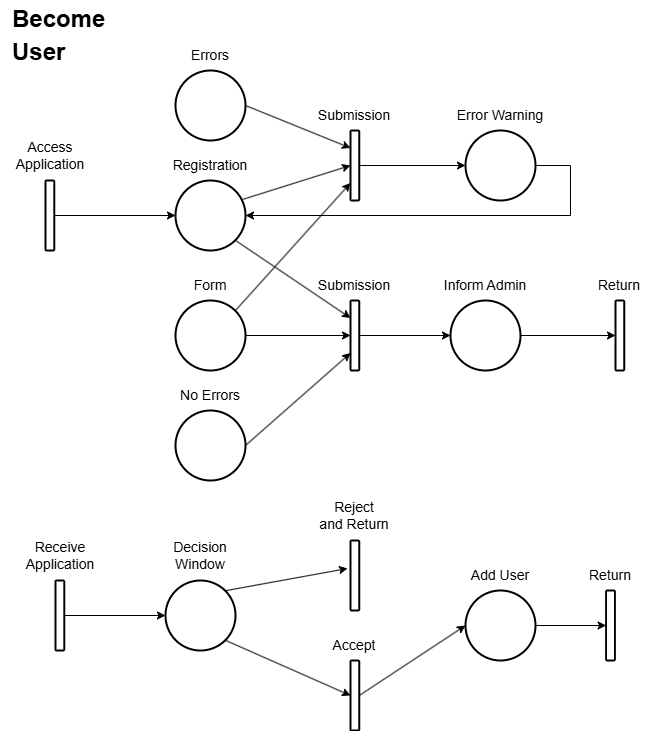

The diagram above was exported from draw.io. Its source (the exported page's mxGraphModel, read from the mxfile embedded in the PNG):
<mxGraphModel dx="630" dy="477" grid="1" gridSize="10" guides="1" tooltips="1" connect="1" arrows="1" fold="1" page="1" pageScale="1" pageWidth="850" pageHeight="1100" math="0" shadow="0">
  <root>
    <mxCell id="0" />
    <mxCell id="1" parent="0" />
    <mxCell id="BAqDUHut93xauwk-rwSg-1" value="" style="ellipse;whiteSpace=wrap;html=1;aspect=fixed;strokeWidth=2;" parent="1" vertex="1">
      <mxGeometry x="225" y="270" width="70" height="70" as="geometry" />
    </mxCell>
    <mxCell id="BAqDUHut93xauwk-rwSg-2" value="" style="rounded=1;whiteSpace=wrap;html=1;strokeWidth=2;" parent="1" vertex="1">
      <mxGeometry x="95" y="270" width="8.75" height="70" as="geometry" />
    </mxCell>
    <mxCell id="BAqDUHut93xauwk-rwSg-3" value="" style="endArrow=classic;html=1;rounded=0;exitX=1;exitY=0.5;exitDx=0;exitDy=0;entryX=0;entryY=0.5;entryDx=0;entryDy=0;" parent="1" source="BAqDUHut93xauwk-rwSg-2" target="BAqDUHut93xauwk-rwSg-1" edge="1">
      <mxGeometry width="50" height="50" relative="1" as="geometry">
        <mxPoint x="265" y="390" as="sourcePoint" />
        <mxPoint x="315" y="340" as="targetPoint" />
      </mxGeometry>
    </mxCell>
    <mxCell id="BAqDUHut93xauwk-rwSg-4" value="Access Application" style="text;html=1;align=center;verticalAlign=middle;whiteSpace=wrap;rounded=0;fontSize=14;" parent="1" vertex="1">
      <mxGeometry x="50" y="220" width="100" height="50" as="geometry" />
    </mxCell>
    <mxCell id="BAqDUHut93xauwk-rwSg-6" value="Registration" style="text;html=1;align=center;verticalAlign=middle;whiteSpace=wrap;rounded=0;fontSize=14;" parent="1" vertex="1">
      <mxGeometry x="210" y="230" width="100" height="50" as="geometry" />
    </mxCell>
    <mxCell id="BAqDUHut93xauwk-rwSg-7" value="" style="ellipse;whiteSpace=wrap;html=1;aspect=fixed;strokeWidth=2;" parent="1" vertex="1">
      <mxGeometry x="225" y="160" width="70" height="70" as="geometry" />
    </mxCell>
    <mxCell id="BAqDUHut93xauwk-rwSg-9" value="Errors" style="text;html=1;align=center;verticalAlign=middle;whiteSpace=wrap;rounded=0;fontSize=14;" parent="1" vertex="1">
      <mxGeometry x="210" y="120" width="100" height="50" as="geometry" />
    </mxCell>
    <mxCell id="BAqDUHut93xauwk-rwSg-10" value="" style="rounded=1;whiteSpace=wrap;html=1;strokeWidth=2;" parent="1" vertex="1">
      <mxGeometry x="400" y="220" width="8.76" height="70" as="geometry" />
    </mxCell>
    <mxCell id="BAqDUHut93xauwk-rwSg-11" value="" style="endArrow=classic;html=1;rounded=0;exitX=0.957;exitY=0.271;exitDx=0;exitDy=0;entryX=0;entryY=0.5;entryDx=0;entryDy=0;exitPerimeter=0;" parent="1" source="BAqDUHut93xauwk-rwSg-1" target="BAqDUHut93xauwk-rwSg-10" edge="1">
      <mxGeometry width="50" height="50" relative="1" as="geometry">
        <mxPoint x="330" y="240" as="sourcePoint" />
        <mxPoint x="380" y="190" as="targetPoint" />
      </mxGeometry>
    </mxCell>
    <mxCell id="BAqDUHut93xauwk-rwSg-12" value="" style="endArrow=classic;html=1;rounded=0;entryX=0;entryY=0.25;entryDx=0;entryDy=0;exitX=1;exitY=0.5;exitDx=0;exitDy=0;" parent="1" source="BAqDUHut93xauwk-rwSg-7" target="BAqDUHut93xauwk-rwSg-10" edge="1">
      <mxGeometry width="50" height="50" relative="1" as="geometry">
        <mxPoint x="300" y="160" as="sourcePoint" />
        <mxPoint x="380" y="190" as="targetPoint" />
      </mxGeometry>
    </mxCell>
    <mxCell id="BAqDUHut93xauwk-rwSg-14" value="Submission" style="text;html=1;align=center;verticalAlign=middle;whiteSpace=wrap;rounded=0;fontSize=14;" parent="1" vertex="1">
      <mxGeometry x="354.38" y="180" width="100" height="50" as="geometry" />
    </mxCell>
    <mxCell id="BAqDUHut93xauwk-rwSg-15" value="" style="ellipse;whiteSpace=wrap;html=1;aspect=fixed;strokeWidth=2;" parent="1" vertex="1">
      <mxGeometry x="515" y="220" width="70" height="70" as="geometry" />
    </mxCell>
    <mxCell id="BAqDUHut93xauwk-rwSg-16" value="Error Warning" style="text;html=1;align=center;verticalAlign=middle;whiteSpace=wrap;rounded=0;fontSize=14;" parent="1" vertex="1">
      <mxGeometry x="500" y="180" width="100" height="50" as="geometry" />
    </mxCell>
    <mxCell id="BAqDUHut93xauwk-rwSg-17" value="" style="endArrow=classic;html=1;rounded=0;entryX=0;entryY=0.5;entryDx=0;entryDy=0;exitX=1;exitY=0.5;exitDx=0;exitDy=0;" parent="1" source="BAqDUHut93xauwk-rwSg-10" target="BAqDUHut93xauwk-rwSg-15" edge="1">
      <mxGeometry width="50" height="50" relative="1" as="geometry">
        <mxPoint x="410" y="220" as="sourcePoint" />
        <mxPoint x="470" y="190" as="targetPoint" />
      </mxGeometry>
    </mxCell>
    <mxCell id="az_JBLS5CWNZV9TIFP6J-20" value="&lt;h1 style=&quot;margin-top: 0px; line-height: 100%;&quot;&gt;Become&lt;/h1&gt;&lt;h1 style=&quot;margin-top: 0px; line-height: 40%;&quot;&gt;User&lt;/h1&gt;" style="text;html=1;whiteSpace=wrap;overflow=hidden;rounded=0;" parent="1" vertex="1">
      <mxGeometry x="60" y="90" width="180" height="120" as="geometry" />
    </mxCell>
    <mxCell id="az_JBLS5CWNZV9TIFP6J-29" style="edgeStyle=orthogonalEdgeStyle;rounded=0;orthogonalLoop=1;jettySize=auto;html=1;exitX=1;exitY=0.5;exitDx=0;exitDy=0;entryX=0;entryY=0.5;entryDx=0;entryDy=0;" parent="1" source="az_JBLS5CWNZV9TIFP6J-21" target="az_JBLS5CWNZV9TIFP6J-26" edge="1">
      <mxGeometry relative="1" as="geometry" />
    </mxCell>
    <mxCell id="az_JBLS5CWNZV9TIFP6J-21" value="" style="ellipse;whiteSpace=wrap;html=1;aspect=fixed;strokeWidth=2;" parent="1" vertex="1">
      <mxGeometry x="225" y="390" width="70" height="70" as="geometry" />
    </mxCell>
    <mxCell id="az_JBLS5CWNZV9TIFP6J-22" value="Form" style="text;html=1;align=center;verticalAlign=middle;whiteSpace=wrap;rounded=0;fontSize=14;" parent="1" vertex="1">
      <mxGeometry x="210" y="350" width="100" height="50" as="geometry" />
    </mxCell>
    <mxCell id="az_JBLS5CWNZV9TIFP6J-23" style="edgeStyle=orthogonalEdgeStyle;rounded=0;orthogonalLoop=1;jettySize=auto;html=1;exitX=1;exitY=0.5;exitDx=0;exitDy=0;entryX=1;entryY=0.5;entryDx=0;entryDy=0;" parent="1" source="BAqDUHut93xauwk-rwSg-15" target="BAqDUHut93xauwk-rwSg-1" edge="1">
      <mxGeometry relative="1" as="geometry">
        <Array as="points">
          <mxPoint x="620" y="255" />
          <mxPoint x="620" y="305" />
        </Array>
      </mxGeometry>
    </mxCell>
    <mxCell id="az_JBLS5CWNZV9TIFP6J-25" value="" style="endArrow=classic;html=1;rounded=0;exitX=1;exitY=0;exitDx=0;exitDy=0;entryX=0;entryY=0.75;entryDx=0;entryDy=0;" parent="1" source="az_JBLS5CWNZV9TIFP6J-21" target="BAqDUHut93xauwk-rwSg-10" edge="1">
      <mxGeometry width="50" height="50" relative="1" as="geometry">
        <mxPoint x="400" y="290" as="sourcePoint" />
        <mxPoint x="450" y="240" as="targetPoint" />
      </mxGeometry>
    </mxCell>
    <mxCell id="az_JBLS5CWNZV9TIFP6J-32" style="edgeStyle=orthogonalEdgeStyle;rounded=0;orthogonalLoop=1;jettySize=auto;html=1;exitX=1;exitY=0.5;exitDx=0;exitDy=0;entryX=0;entryY=0.5;entryDx=0;entryDy=0;" parent="1" source="az_JBLS5CWNZV9TIFP6J-26" target="az_JBLS5CWNZV9TIFP6J-30" edge="1">
      <mxGeometry relative="1" as="geometry" />
    </mxCell>
    <mxCell id="az_JBLS5CWNZV9TIFP6J-26" value="" style="rounded=1;whiteSpace=wrap;html=1;strokeWidth=2;" parent="1" vertex="1">
      <mxGeometry x="400" y="390" width="8.76" height="70" as="geometry" />
    </mxCell>
    <mxCell id="az_JBLS5CWNZV9TIFP6J-27" value="Submission" style="text;html=1;align=center;verticalAlign=middle;whiteSpace=wrap;rounded=0;fontSize=14;" parent="1" vertex="1">
      <mxGeometry x="354.38" y="350" width="100" height="50" as="geometry" />
    </mxCell>
    <mxCell id="az_JBLS5CWNZV9TIFP6J-28" value="" style="endArrow=classic;html=1;rounded=0;exitX=1;exitY=1;exitDx=0;exitDy=0;entryX=0;entryY=0.25;entryDx=0;entryDy=0;" parent="1" source="BAqDUHut93xauwk-rwSg-1" target="az_JBLS5CWNZV9TIFP6J-26" edge="1">
      <mxGeometry width="50" height="50" relative="1" as="geometry">
        <mxPoint x="400" y="390" as="sourcePoint" />
        <mxPoint x="450" y="340" as="targetPoint" />
      </mxGeometry>
    </mxCell>
    <mxCell id="az_JBLS5CWNZV9TIFP6J-35" style="edgeStyle=orthogonalEdgeStyle;rounded=0;orthogonalLoop=1;jettySize=auto;html=1;exitX=1;exitY=0.5;exitDx=0;exitDy=0;entryX=0;entryY=0.5;entryDx=0;entryDy=0;" parent="1" source="az_JBLS5CWNZV9TIFP6J-30" target="az_JBLS5CWNZV9TIFP6J-33" edge="1">
      <mxGeometry relative="1" as="geometry" />
    </mxCell>
    <mxCell id="az_JBLS5CWNZV9TIFP6J-30" value="" style="ellipse;whiteSpace=wrap;html=1;aspect=fixed;strokeWidth=2;" parent="1" vertex="1">
      <mxGeometry x="500" y="390" width="70" height="70" as="geometry" />
    </mxCell>
    <mxCell id="az_JBLS5CWNZV9TIFP6J-31" value="Inform Admin" style="text;html=1;align=center;verticalAlign=middle;whiteSpace=wrap;rounded=0;fontSize=14;" parent="1" vertex="1">
      <mxGeometry x="485" y="350" width="100" height="50" as="geometry" />
    </mxCell>
    <mxCell id="az_JBLS5CWNZV9TIFP6J-33" value="" style="rounded=1;whiteSpace=wrap;html=1;strokeWidth=2;" parent="1" vertex="1">
      <mxGeometry x="665" y="390" width="8.75" height="70" as="geometry" />
    </mxCell>
    <mxCell id="az_JBLS5CWNZV9TIFP6J-34" value="Return" style="text;html=1;align=center;verticalAlign=middle;whiteSpace=wrap;rounded=0;fontSize=14;" parent="1" vertex="1">
      <mxGeometry x="619.38" y="350" width="100" height="50" as="geometry" />
    </mxCell>
    <mxCell id="az_JBLS5CWNZV9TIFP6J-44" style="edgeStyle=orthogonalEdgeStyle;rounded=0;orthogonalLoop=1;jettySize=auto;html=1;exitX=1;exitY=0.5;exitDx=0;exitDy=0;entryX=0;entryY=0.5;entryDx=0;entryDy=0;" parent="1" source="az_JBLS5CWNZV9TIFP6J-40" target="az_JBLS5CWNZV9TIFP6J-42" edge="1">
      <mxGeometry relative="1" as="geometry" />
    </mxCell>
    <mxCell id="az_JBLS5CWNZV9TIFP6J-40" value="" style="rounded=1;whiteSpace=wrap;html=1;strokeWidth=2;" parent="1" vertex="1">
      <mxGeometry x="105" y="670" width="8.75" height="70" as="geometry" />
    </mxCell>
    <mxCell id="az_JBLS5CWNZV9TIFP6J-41" value="Receive&lt;div&gt;Application&lt;/div&gt;" style="text;html=1;align=center;verticalAlign=middle;whiteSpace=wrap;rounded=0;fontSize=14;" parent="1" vertex="1">
      <mxGeometry x="60" y="620" width="100" height="50" as="geometry" />
    </mxCell>
    <mxCell id="az_JBLS5CWNZV9TIFP6J-42" value="" style="ellipse;whiteSpace=wrap;html=1;aspect=fixed;strokeWidth=2;" parent="1" vertex="1">
      <mxGeometry x="215" y="670" width="70" height="70" as="geometry" />
    </mxCell>
    <mxCell id="az_JBLS5CWNZV9TIFP6J-43" value="Decision Window" style="text;html=1;align=center;verticalAlign=middle;whiteSpace=wrap;rounded=0;fontSize=14;" parent="1" vertex="1">
      <mxGeometry x="200" y="620" width="100" height="50" as="geometry" />
    </mxCell>
    <mxCell id="az_JBLS5CWNZV9TIFP6J-45" value="" style="rounded=1;whiteSpace=wrap;html=1;strokeWidth=2;" parent="1" vertex="1">
      <mxGeometry x="400" y="630" width="8.76" height="70" as="geometry" />
    </mxCell>
    <mxCell id="az_JBLS5CWNZV9TIFP6J-46" value="Reject&lt;div&gt;and Return&lt;/div&gt;" style="text;html=1;align=center;verticalAlign=middle;whiteSpace=wrap;rounded=0;fontSize=14;" parent="1" vertex="1">
      <mxGeometry x="354.38" y="580" width="100" height="50" as="geometry" />
    </mxCell>
    <mxCell id="az_JBLS5CWNZV9TIFP6J-47" value="" style="rounded=1;whiteSpace=wrap;html=1;strokeWidth=2;" parent="1" vertex="1">
      <mxGeometry x="400" y="750" width="8.76" height="70" as="geometry" />
    </mxCell>
    <mxCell id="az_JBLS5CWNZV9TIFP6J-48" value="Accept" style="text;html=1;align=center;verticalAlign=middle;whiteSpace=wrap;rounded=0;fontSize=14;" parent="1" vertex="1">
      <mxGeometry x="354.38" y="710" width="100" height="50" as="geometry" />
    </mxCell>
    <mxCell id="az_JBLS5CWNZV9TIFP6J-61" style="edgeStyle=orthogonalEdgeStyle;rounded=0;orthogonalLoop=1;jettySize=auto;html=1;exitX=1;exitY=0.5;exitDx=0;exitDy=0;entryX=0;entryY=0.5;entryDx=0;entryDy=0;" parent="1" source="az_JBLS5CWNZV9TIFP6J-49" target="az_JBLS5CWNZV9TIFP6J-59" edge="1">
      <mxGeometry relative="1" as="geometry">
        <mxPoint x="650" y="715" as="targetPoint" />
      </mxGeometry>
    </mxCell>
    <mxCell id="az_JBLS5CWNZV9TIFP6J-49" value="" style="ellipse;whiteSpace=wrap;html=1;aspect=fixed;strokeWidth=2;" parent="1" vertex="1">
      <mxGeometry x="515" y="680" width="70" height="70" as="geometry" />
    </mxCell>
    <mxCell id="az_JBLS5CWNZV9TIFP6J-50" value="Add User" style="text;html=1;align=center;verticalAlign=middle;whiteSpace=wrap;rounded=0;fontSize=14;" parent="1" vertex="1">
      <mxGeometry x="500" y="640" width="100" height="50" as="geometry" />
    </mxCell>
    <mxCell id="az_JBLS5CWNZV9TIFP6J-51" value="" style="endArrow=classic;html=1;rounded=0;exitX=1;exitY=1;exitDx=0;exitDy=0;entryX=0;entryY=0.5;entryDx=0;entryDy=0;" parent="1" source="az_JBLS5CWNZV9TIFP6J-42" target="az_JBLS5CWNZV9TIFP6J-47" edge="1">
      <mxGeometry width="50" height="50" relative="1" as="geometry">
        <mxPoint x="380" y="720" as="sourcePoint" />
        <mxPoint x="430" y="670" as="targetPoint" />
      </mxGeometry>
    </mxCell>
    <mxCell id="az_JBLS5CWNZV9TIFP6J-52" value="" style="endArrow=classic;html=1;rounded=0;exitX=1;exitY=0;exitDx=0;exitDy=0;entryX=-0.342;entryY=0.4;entryDx=0;entryDy=0;entryPerimeter=0;" parent="1" source="az_JBLS5CWNZV9TIFP6J-42" target="az_JBLS5CWNZV9TIFP6J-45" edge="1">
      <mxGeometry width="50" height="50" relative="1" as="geometry">
        <mxPoint x="380" y="720" as="sourcePoint" />
        <mxPoint x="430" y="670" as="targetPoint" />
      </mxGeometry>
    </mxCell>
    <mxCell id="az_JBLS5CWNZV9TIFP6J-58" value="" style="endArrow=classic;html=1;rounded=0;exitX=1;exitY=0.5;exitDx=0;exitDy=0;entryX=0;entryY=0.5;entryDx=0;entryDy=0;" parent="1" source="az_JBLS5CWNZV9TIFP6J-47" target="az_JBLS5CWNZV9TIFP6J-49" edge="1">
      <mxGeometry width="50" height="50" relative="1" as="geometry">
        <mxPoint x="380" y="720" as="sourcePoint" />
        <mxPoint x="430" y="670" as="targetPoint" />
      </mxGeometry>
    </mxCell>
    <mxCell id="az_JBLS5CWNZV9TIFP6J-59" value="" style="rounded=1;whiteSpace=wrap;html=1;strokeWidth=2;" parent="1" vertex="1">
      <mxGeometry x="655.62" y="680" width="8.76" height="70" as="geometry" />
    </mxCell>
    <mxCell id="az_JBLS5CWNZV9TIFP6J-60" value="Return" style="text;html=1;align=center;verticalAlign=middle;whiteSpace=wrap;rounded=0;fontSize=14;" parent="1" vertex="1">
      <mxGeometry x="610" y="640" width="100" height="50" as="geometry" />
    </mxCell>
    <mxCell id="988XNW6OPRk-eU-Dft59-3" value="" style="ellipse;whiteSpace=wrap;html=1;aspect=fixed;strokeWidth=2;" parent="1" vertex="1">
      <mxGeometry x="225" y="500" width="70" height="70" as="geometry" />
    </mxCell>
    <mxCell id="988XNW6OPRk-eU-Dft59-4" value="No Errors" style="text;html=1;align=center;verticalAlign=middle;whiteSpace=wrap;rounded=0;fontSize=14;" parent="1" vertex="1">
      <mxGeometry x="210" y="460" width="100" height="50" as="geometry" />
    </mxCell>
    <mxCell id="988XNW6OPRk-eU-Dft59-5" value="" style="endArrow=classic;html=1;rounded=0;exitX=1;exitY=0.5;exitDx=0;exitDy=0;entryX=0;entryY=0.75;entryDx=0;entryDy=0;" parent="1" source="988XNW6OPRk-eU-Dft59-3" target="az_JBLS5CWNZV9TIFP6J-26" edge="1">
      <mxGeometry width="50" height="50" relative="1" as="geometry">
        <mxPoint x="400" y="420" as="sourcePoint" />
        <mxPoint x="450" y="370" as="targetPoint" />
      </mxGeometry>
    </mxCell>
  </root>
</mxGraphModel>